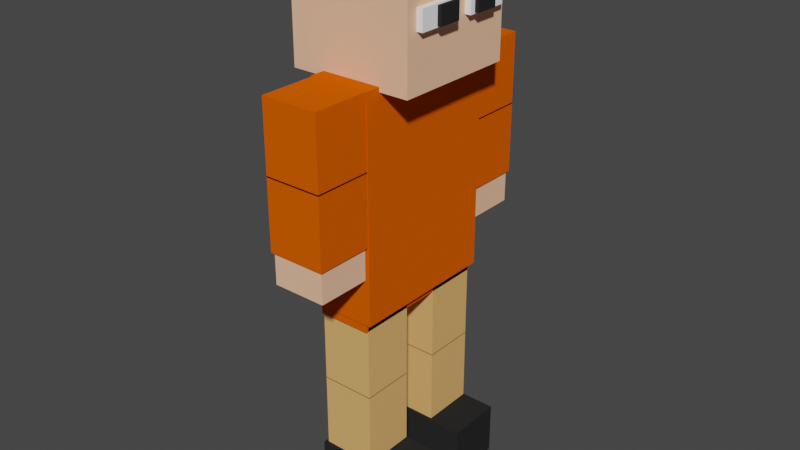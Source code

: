 # Source: Man.blend  (saved by Blender 3.6.11; exported with 4.5.12 LTS)
import bpy
from mathutils import Matrix  # noqa: F401  (used for matrix-valued properties, if any)

bpy.ops.wm.read_factory_settings(use_empty=True)
scene = bpy.context.scene
scene.name = 'Scene'

# ---- collections
col_collection = bpy.data.collections.new('Collection'); scene.collection.children.link(col_collection)

# ---- materials (node trees are filled in below, after node groups)
mat_black = bpy.data.materials.new('Black')
mat_black.alpha_threshold = 0.0
mat_black.use_transparent_shadow = False
mat_black.diffuse_color = (0.02365, 0.02365, 0.02365, 1.0)
mat_black.roughness = 0.5
mat_black.line_color = (0.0, 0.0, 0.0, 1.0)
mat_brown = bpy.data.materials.new('Brown')
mat_brown.alpha_threshold = 0.0
mat_brown.use_transparent_shadow = False
mat_brown.diffuse_color = (0.8, 0.4426, 0.1526, 1.0)
mat_brown.roughness = 0.5
mat_brown.line_color = (0.0, 0.0, 0.0, 1.0)
mat_orange = bpy.data.materials.new('Orange')
mat_orange.alpha_threshold = 0.0
mat_orange.use_transparent_shadow = False
mat_orange.diffuse_color = (0.8, 0.1084, 0.0, 1.0)
mat_orange.roughness = 0.5
mat_orange.line_color = (0.0, 0.0, 0.0, 1.0)
mat_skin = bpy.data.materials.new('Skin')
mat_skin.alpha_threshold = 0.0
mat_skin.use_transparent_shadow = False
mat_skin.diffuse_color = (1.0, 0.5501, 0.3468, 1.0)
mat_skin.roughness = 0.5
mat_skin.line_color = (0.0, 0.0, 0.0, 1.0)
mat_material_011 = bpy.data.materials.new('Material.011')
mat_material_011.alpha_threshold = 0.0
mat_material_011.use_transparent_shadow = False
mat_material_011.diffuse_color = (0.42, 0.1174, 0.0, 1.0)
mat_material_011.roughness = 0.5
mat_material_011.line_color = (0.0, 0.0, 0.0, 1.0)
mat_material_004 = bpy.data.materials.new('Material.004')
mat_material_004.alpha_threshold = 0.0
mat_material_004.use_transparent_shadow = False
mat_material_004.diffuse_color = (0.8, 0.2165, 0.0, 1.0)
mat_material_004.roughness = 0.5
mat_material_004.line_color = (0.0, 0.0, 0.0, 1.0)
mat_white = bpy.data.materials.new('White')
mat_white.alpha_threshold = 0.0
mat_white.use_transparent_shadow = False
mat_white.diffuse_color = (1.0, 1.0, 1.0, 1.0)
mat_white.roughness = 0.5
mat_white.line_color = (0.0, 0.0, 0.0, 1.0)
mat_white_002 = bpy.data.materials.new('White.002')
mat_white_002.alpha_threshold = 0.0
mat_white_002.use_transparent_shadow = False
mat_white_002.diffuse_color = (1.0, 1.0, 1.0, 1.0)
mat_white_002.roughness = 0.5
mat_white_002.line_color = (0.0, 0.0, 0.0, 1.0)
mat_black_001 = bpy.data.materials.new('Black.001')
mat_black_001.alpha_threshold = 0.0
mat_black_001.use_transparent_shadow = False
mat_black_001.diffuse_color = (0.02365, 0.02365, 0.02365, 1.0)
mat_black_001.roughness = 0.5
mat_black_001.line_color = (0.0, 0.0, 0.0, 1.0)
mat_brown_001 = bpy.data.materials.new('Brown.001')
mat_brown_001.alpha_threshold = 0.0
mat_brown_001.use_transparent_shadow = False
mat_brown_001.diffuse_color = (0.8, 0.4426, 0.1526, 1.0)
mat_brown_001.roughness = 0.5
mat_brown_001.line_color = (0.0, 0.0, 0.0, 1.0)
mat_brown_002 = bpy.data.materials.new('Brown.002')
mat_brown_002.alpha_threshold = 0.0
mat_brown_002.use_transparent_shadow = False
mat_brown_002.diffuse_color = (0.8, 0.4426, 0.1526, 1.0)
mat_brown_002.roughness = 0.5
mat_brown_002.line_color = (0.0, 0.0, 0.0, 1.0)
mat_brown_003 = bpy.data.materials.new('Brown.003')
mat_brown_003.alpha_threshold = 0.0
mat_brown_003.use_transparent_shadow = False
mat_brown_003.diffuse_color = (0.8, 0.4426, 0.1526, 1.0)
mat_brown_003.roughness = 0.5
mat_brown_003.line_color = (0.0, 0.0, 0.0, 1.0)
mat_orange_001 = bpy.data.materials.new('Orange.001')
mat_orange_001.alpha_threshold = 0.0
mat_orange_001.use_transparent_shadow = False
mat_orange_001.diffuse_color = (0.8, 0.1084, 0.0, 1.0)
mat_orange_001.roughness = 0.5
mat_orange_001.line_color = (0.0, 0.0, 0.0, 1.0)
mat_orange_002 = bpy.data.materials.new('Orange.002')
mat_orange_002.alpha_threshold = 0.0
mat_orange_002.use_transparent_shadow = False
mat_orange_002.diffuse_color = (0.8, 0.1084, 0.0, 1.0)
mat_orange_002.roughness = 0.5
mat_orange_002.line_color = (0.0, 0.0, 0.0, 1.0)
mat_orange_003 = bpy.data.materials.new('Orange.003')
mat_orange_003.alpha_threshold = 0.0
mat_orange_003.use_transparent_shadow = False
mat_orange_003.diffuse_color = (0.8, 0.1084, 0.0, 1.0)
mat_orange_003.roughness = 0.5
mat_orange_003.line_color = (0.0, 0.0, 0.0, 1.0)
mat_skin_003 = bpy.data.materials.new('Skin.003')
mat_skin_003.alpha_threshold = 0.0
mat_skin_003.use_transparent_shadow = False
mat_skin_003.diffuse_color = (1.0, 0.5501, 0.3468, 1.0)
mat_skin_003.roughness = 0.5
mat_skin_003.line_color = (0.0, 0.0, 0.0, 1.0)

# ---- material node trees

# ---- world
world_world = bpy.data.worlds.new('World'); scene.world = world_world
world_world.use_nodes = True; world_world.node_tree.nodes.clear()
_N = world_world.node_tree.nodes; _L = world_world.node_tree.links
n0 = _N.new('ShaderNodeOutputWorld'); n0.name = 'World Output'; n0.location = (300, 300)
n1 = _N.new('ShaderNodeBackground'); n1.name = 'Background'; n1.location = (10, 300)
n1.inputs[0].default_value = (0.05088, 0.05088, 0.05088, 1.0)
_L.new(n1.outputs[0], n0.inputs[0])
n0.is_active_output = True
world_world.color = (0.05088, 0.05088, 0.05088)
world_world.use_sun_shadow = False
world_world.sun_shadow_jitter_overblur = 0.0

# ---- meshes
me_cube = bpy.data.meshes.new('Cube')
me_cube.from_pydata([(1.0, 1.0, 1.0), (1.0, 1.0, -1.0), (1.0, -1.0, 1.0), (1.0, -1.0, -1.0), (-1.0, 1.0, 1.0), (-1.0, 1.0, -1.0), (-1.0, -1.0, 1.0), (-1.0, -1.0, -1.0)], [], [(0, 4, 6, 2), (3, 2, 6, 7), (7, 6, 4, 5), (5, 1, 3, 7), (1, 0, 2, 3), (5, 4, 0, 1)])
_uv = me_cube.uv_layers.new(name='UVMap')
_uv.uv.foreach_set('vector', [0.625, 0.5, 0.875, 0.5, 0.875, 0.75, 0.625, 0.75, 0.375, 0.75, 0.625, 0.75, 0.625, 1.0, 0.375, 1.0, 0.375, 0.0, 0.625, 0.0, 0.625, 0.25, 0.375, 0.25, 0.125, 0.5, 0.375, 0.5, 0.375, 0.75, 0.125, 0.75, 0.375, 0.5, 0.625, 0.5, 0.625, 0.75, 0.375, 0.75, 0.375, 0.25, 0.625, 0.25, 0.625, 0.5, 0.375, 0.5])
me_cube.materials.append(mat_black)
me_cube.use_mirror_vertex_groups = False
me_cube.update()
me_cube_003 = bpy.data.meshes.new('Cube.003')
me_cube_003.from_pydata([(1.0, 1.0, 1.0), (1.0, 1.0, -1.0), (1.0, -1.0, 1.0), (1.0, -1.0, -1.0), (-1.0, 1.0, 1.0), (-1.0, 1.0, -1.0), (-1.0, -1.0, 1.0), (-1.0, -1.0, -1.0)], [], [(0, 4, 6, 2), (3, 2, 6, 7), (7, 6, 4, 5), (5, 1, 3, 7), (1, 0, 2, 3), (5, 4, 0, 1)])
_uv = me_cube_003.uv_layers.new(name='UVMap')
_uv.uv.foreach_set('vector', [0.625, 0.5, 0.875, 0.5, 0.875, 0.75, 0.625, 0.75, 0.375, 0.75, 0.625, 0.75, 0.625, 1.0, 0.375, 1.0, 0.375, 0.0, 0.625, 0.0, 0.625, 0.25, 0.375, 0.25, 0.125, 0.5, 0.375, 0.5, 0.375, 0.75, 0.125, 0.75, 0.375, 0.5, 0.625, 0.5, 0.625, 0.75, 0.375, 0.75, 0.375, 0.25, 0.625, 0.25, 0.625, 0.5, 0.375, 0.5])
me_cube_003.materials.append(mat_brown)
me_cube_003.use_mirror_vertex_groups = False
me_cube_003.update()
me_cube_004 = bpy.data.meshes.new('Cube.004')
me_cube_004.from_pydata([(1.0, 1.0, 1.0), (1.0, 1.0, -1.0), (1.0, -1.0, 1.0), (1.0, -1.0, -1.0), (-1.0, 1.0, 1.0), (-1.0, 1.0, -1.0), (-1.0, -1.0, 1.0), (-1.0, -1.0, -1.0)], [], [(0, 4, 6, 2), (3, 2, 6, 7), (7, 6, 4, 5), (5, 1, 3, 7), (1, 0, 2, 3), (5, 4, 0, 1)])
_uv = me_cube_004.uv_layers.new(name='UVMap')
_uv.uv.foreach_set('vector', [0.625, 0.5, 0.875, 0.5, 0.875, 0.75, 0.625, 0.75, 0.375, 0.75, 0.625, 0.75, 0.625, 1.0, 0.375, 1.0, 0.375, 0.0, 0.625, 0.0, 0.625, 0.25, 0.375, 0.25, 0.125, 0.5, 0.375, 0.5, 0.375, 0.75, 0.125, 0.75, 0.375, 0.5, 0.625, 0.5, 0.625, 0.75, 0.375, 0.75, 0.375, 0.25, 0.625, 0.25, 0.625, 0.5, 0.375, 0.5])
me_cube_004.materials.append(mat_black)
me_cube_004.use_mirror_vertex_groups = False
me_cube_004.update()
me_cube_005 = bpy.data.meshes.new('Cube.005')
me_cube_005.from_pydata([(1.0, 1.0, 1.0), (1.0, 1.0, -1.0), (1.0, -1.0, 1.0), (1.0, -1.0, -1.0), (-1.0, 1.0, 1.0), (-1.0, 1.0, -1.0), (-1.0, -1.0, 1.0), (-1.0, -1.0, -1.0)], [], [(0, 4, 6, 2), (3, 2, 6, 7), (7, 6, 4, 5), (5, 1, 3, 7), (1, 0, 2, 3), (5, 4, 0, 1)])
_uv = me_cube_005.uv_layers.new(name='UVMap')
_uv.uv.foreach_set('vector', [0.625, 0.5, 0.875, 0.5, 0.875, 0.75, 0.625, 0.75, 0.375, 0.75, 0.625, 0.75, 0.625, 1.0, 0.375, 1.0, 0.375, 0.0, 0.625, 0.0, 0.625, 0.25, 0.375, 0.25, 0.125, 0.5, 0.375, 0.5, 0.375, 0.75, 0.125, 0.75, 0.375, 0.5, 0.625, 0.5, 0.625, 0.75, 0.375, 0.75, 0.375, 0.25, 0.625, 0.25, 0.625, 0.5, 0.375, 0.5])
me_cube_005.materials.append(mat_orange)
me_cube_005.use_mirror_vertex_groups = False
me_cube_005.update()
me_cube_006 = bpy.data.meshes.new('Cube.006')
me_cube_006.from_pydata([(1.0, 1.0, 1.0), (1.0, 1.0, -1.0), (1.0, -1.0, 1.0), (1.0, -1.0, -1.0), (-1.0, 1.0, 1.0), (-1.0, 1.0, -1.0), (-1.0, -1.0, 1.0), (-1.0, -1.0, -1.0)], [], [(0, 4, 6, 2), (3, 2, 6, 7), (7, 6, 4, 5), (5, 1, 3, 7), (1, 0, 2, 3), (5, 4, 0, 1)])
_uv = me_cube_006.uv_layers.new(name='UVMap')
_uv.uv.foreach_set('vector', [0.625, 0.5, 0.875, 0.5, 0.875, 0.75, 0.625, 0.75, 0.375, 0.75, 0.625, 0.75, 0.625, 1.0, 0.375, 1.0, 0.375, 0.0, 0.625, 0.0, 0.625, 0.25, 0.375, 0.25, 0.125, 0.5, 0.375, 0.5, 0.375, 0.75, 0.125, 0.75, 0.375, 0.5, 0.625, 0.5, 0.625, 0.75, 0.375, 0.75, 0.375, 0.25, 0.625, 0.25, 0.625, 0.5, 0.375, 0.5])
me_cube_006.materials.append(mat_skin)
me_cube_006.use_mirror_vertex_groups = False
me_cube_006.update()
me_cube_008 = bpy.data.meshes.new('Cube.008')
me_cube_008.from_pydata([(1.0, 1.0, 1.0), (1.0, 1.0, -1.0), (1.0, -1.0, 1.0), (1.0, -1.0, -1.0), (-1.0, 1.0, 1.0), (-1.0, 1.0, -1.0), (-1.0, -1.0, 1.0), (-1.0, -1.0, -1.0)], [], [(0, 4, 6, 2), (3, 2, 6, 7), (7, 6, 4, 5), (5, 1, 3, 7), (1, 0, 2, 3), (5, 4, 0, 1)])
_uv = me_cube_008.uv_layers.new(name='UVMap')
_uv.uv.foreach_set('vector', [0.625, 0.5, 0.875, 0.5, 0.875, 0.75, 0.625, 0.75, 0.375, 0.75, 0.625, 0.75, 0.625, 1.0, 0.375, 1.0, 0.375, 0.0, 0.625, 0.0, 0.625, 0.25, 0.375, 0.25, 0.125, 0.5, 0.375, 0.5, 0.375, 0.75, 0.125, 0.75, 0.375, 0.5, 0.625, 0.5, 0.625, 0.75, 0.375, 0.75, 0.375, 0.25, 0.625, 0.25, 0.625, 0.5, 0.375, 0.5])
me_cube_008.materials.append(mat_skin)
me_cube_008.use_mirror_vertex_groups = False
me_cube_008.update()
me_cube_010 = bpy.data.meshes.new('Cube.010')
me_cube_010.from_pydata([(1.0, 1.0, 1.0), (1.0, 1.0, -1.0), (1.0, -1.0, 1.0), (1.0, -1.0, -1.0), (-1.0, 1.0, 1.0), (-1.0, 1.0, -1.0), (-1.0, -1.0, 1.0), (-1.0, -1.0, -1.0)], [], [(0, 4, 6, 2), (3, 2, 6, 7), (7, 6, 4, 5), (5, 1, 3, 7), (1, 0, 2, 3), (5, 4, 0, 1)])
_uv = me_cube_010.uv_layers.new(name='UVMap')
_uv.uv.foreach_set('vector', [0.625, 0.5, 0.875, 0.5, 0.875, 0.75, 0.625, 0.75, 0.375, 0.75, 0.625, 0.75, 0.625, 1.0, 0.375, 1.0, 0.375, 0.0, 0.625, 0.0, 0.625, 0.25, 0.375, 0.25, 0.125, 0.5, 0.375, 0.5, 0.375, 0.75, 0.125, 0.75, 0.375, 0.5, 0.625, 0.5, 0.625, 0.75, 0.375, 0.75, 0.375, 0.25, 0.625, 0.25, 0.625, 0.5, 0.375, 0.5])
me_cube_010.materials.append(mat_orange)
me_cube_010.use_mirror_vertex_groups = False
me_cube_010.update()
me_cube_012 = bpy.data.meshes.new('Cube.012')
me_cube_012.from_pydata([(1.0, 1.0, 1.0), (1.0, 1.0, -1.0), (1.0, -1.0, 1.0), (1.0, -1.0, -1.0), (-1.0, 1.0, 1.0), (-1.0, 1.0, -1.0), (-1.0, -1.0, 1.0), (-1.0, -1.0, -1.0)], [], [(0, 4, 6, 2), (3, 2, 6, 7), (7, 6, 4, 5), (5, 1, 3, 7), (1, 0, 2, 3), (5, 4, 0, 1)])
_uv = me_cube_012.uv_layers.new(name='UVMap')
_uv.uv.foreach_set('vector', [0.625, 0.5, 0.875, 0.5, 0.875, 0.75, 0.625, 0.75, 0.375, 0.75, 0.625, 0.75, 0.625, 1.0, 0.375, 1.0, 0.375, 0.0, 0.625, 0.0, 0.625, 0.25, 0.375, 0.25, 0.125, 0.5, 0.375, 0.5, 0.375, 0.75, 0.125, 0.75, 0.375, 0.5, 0.625, 0.5, 0.625, 0.75, 0.375, 0.75, 0.375, 0.25, 0.625, 0.25, 0.625, 0.5, 0.375, 0.5])
me_cube_012.materials.append(mat_orange)
me_cube_012.use_mirror_vertex_groups = False
me_cube_012.update()
me_cube_013 = bpy.data.meshes.new('Cube.013')
me_cube_013.from_pydata([(1.0, 1.0, 1.0), (1.0, 1.0, -1.0), (1.0, -1.0, 1.0), (1.0, -1.0, -1.0), (-1.0, 1.0, 1.0), (-1.0, 1.0, -1.0), (-1.0, -1.0, 1.0), (-1.0, -1.0, -1.0)], [], [(0, 4, 6, 2), (3, 2, 6, 7), (7, 6, 4, 5), (5, 1, 3, 7), (1, 0, 2, 3), (5, 4, 0, 1)])
_uv = me_cube_013.uv_layers.new(name='UVMap')
_uv.uv.foreach_set('vector', [0.625, 0.5, 0.875, 0.5, 0.875, 0.75, 0.625, 0.75, 0.375, 0.75, 0.625, 0.75, 0.625, 1.0, 0.375, 1.0, 0.375, 0.0, 0.625, 0.0, 0.625, 0.25, 0.375, 0.25, 0.125, 0.5, 0.375, 0.5, 0.375, 0.75, 0.125, 0.75, 0.375, 0.5, 0.625, 0.5, 0.625, 0.75, 0.375, 0.75, 0.375, 0.25, 0.625, 0.25, 0.625, 0.5, 0.375, 0.5])
me_cube_013.materials.append(mat_material_011)
me_cube_013.use_mirror_vertex_groups = False
me_cube_013.update()
me_cube_015 = bpy.data.meshes.new('Cube.015')
me_cube_015.from_pydata([(1.0, 1.0, 1.0), (1.0, 1.0, -1.0), (1.0, -1.0, 1.0), (1.0, -1.0, -1.0), (-1.0, 1.0, 1.0), (-1.0, 1.0, -1.0), (-1.0, -1.0, 1.0), (-1.0, -1.0, -1.0)], [], [(0, 4, 6, 2), (3, 2, 6, 7), (7, 6, 4, 5), (5, 1, 3, 7), (1, 0, 2, 3), (5, 4, 0, 1)])
_uv = me_cube_015.uv_layers.new(name='UVMap')
_uv.uv.foreach_set('vector', [0.625, 0.5, 0.875, 0.5, 0.875, 0.75, 0.625, 0.75, 0.375, 0.75, 0.625, 0.75, 0.625, 1.0, 0.375, 1.0, 0.375, 0.0, 0.625, 0.0, 0.625, 0.25, 0.375, 0.25, 0.125, 0.5, 0.375, 0.5, 0.375, 0.75, 0.125, 0.75, 0.375, 0.5, 0.625, 0.5, 0.625, 0.75, 0.375, 0.75, 0.375, 0.25, 0.625, 0.25, 0.625, 0.5, 0.375, 0.5])
me_cube_015.materials.append(mat_material_004)
me_cube_015.use_mirror_vertex_groups = False
me_cube_015.update()
me_cube_016 = bpy.data.meshes.new('Cube.016')
me_cube_016.from_pydata([(1.0, 1.0, 1.0), (1.0, 1.0, -1.0), (1.0, -1.0, 1.0), (1.0, -1.0, -1.0), (-1.0, 1.0, 1.0), (-1.0, 1.0, -1.0), (-1.0, -1.0, 1.0), (-1.0, -1.0, -1.0)], [], [(0, 4, 6, 2), (3, 2, 6, 7), (7, 6, 4, 5), (5, 1, 3, 7), (1, 0, 2, 3), (5, 4, 0, 1)])
_uv = me_cube_016.uv_layers.new(name='UVMap')
_uv.uv.foreach_set('vector', [0.625, 0.5, 0.875, 0.5, 0.875, 0.75, 0.625, 0.75, 0.375, 0.75, 0.625, 0.75, 0.625, 1.0, 0.375, 1.0, 0.375, 0.0, 0.625, 0.0, 0.625, 0.25, 0.375, 0.25, 0.125, 0.5, 0.375, 0.5, 0.375, 0.75, 0.125, 0.75, 0.375, 0.5, 0.625, 0.5, 0.625, 0.75, 0.375, 0.75, 0.375, 0.25, 0.625, 0.25, 0.625, 0.5, 0.375, 0.5])
me_cube_016.materials.append(mat_white)
me_cube_016.use_mirror_vertex_groups = False
me_cube_016.update()
me_cube_017 = bpy.data.meshes.new('Cube.017')
me_cube_017.from_pydata([(1.0, 1.0, 1.0), (1.0, 1.0, -1.0), (1.0, -1.0, 1.0), (1.0, -1.0, -1.0), (-1.0, 1.0, 1.0), (-1.0, 1.0, -1.0), (-1.0, -1.0, 1.0), (-1.0, -1.0, -1.0)], [], [(0, 4, 6, 2), (3, 2, 6, 7), (7, 6, 4, 5), (5, 1, 3, 7), (1, 0, 2, 3), (5, 4, 0, 1)])
_uv = me_cube_017.uv_layers.new(name='UVMap')
_uv.uv.foreach_set('vector', [0.625, 0.5, 0.875, 0.5, 0.875, 0.75, 0.625, 0.75, 0.375, 0.75, 0.625, 0.75, 0.625, 1.0, 0.375, 1.0, 0.375, 0.0, 0.625, 0.0, 0.625, 0.25, 0.375, 0.25, 0.125, 0.5, 0.375, 0.5, 0.375, 0.75, 0.125, 0.75, 0.375, 0.5, 0.625, 0.5, 0.625, 0.75, 0.375, 0.75, 0.375, 0.25, 0.625, 0.25, 0.625, 0.5, 0.375, 0.5])
me_cube_017.materials.append(mat_black)
me_cube_017.use_mirror_vertex_groups = False
me_cube_017.update()
me_cube_018 = bpy.data.meshes.new('Cube.018')
me_cube_018.from_pydata([(1.0, 1.0, 1.0), (1.0, 1.0, -1.0), (1.0, -1.0, 1.0), (1.0, -1.0, -1.0), (-1.0, 1.0, 1.0), (-1.0, 1.0, -1.0), (-1.0, -1.0, 1.0), (-1.0, -1.0, -1.0)], [], [(0, 4, 6, 2), (3, 2, 6, 7), (7, 6, 4, 5), (5, 1, 3, 7), (1, 0, 2, 3), (5, 4, 0, 1)])
_uv = me_cube_018.uv_layers.new(name='UVMap')
_uv.uv.foreach_set('vector', [0.625, 0.5, 0.875, 0.5, 0.875, 0.75, 0.625, 0.75, 0.375, 0.75, 0.625, 0.75, 0.625, 1.0, 0.375, 1.0, 0.375, 0.0, 0.625, 0.0, 0.625, 0.25, 0.375, 0.25, 0.125, 0.5, 0.375, 0.5, 0.375, 0.75, 0.125, 0.75, 0.375, 0.5, 0.625, 0.5, 0.625, 0.75, 0.375, 0.75, 0.375, 0.25, 0.625, 0.25, 0.625, 0.5, 0.375, 0.5])
me_cube_018.materials.append(mat_white_002)
me_cube_018.use_mirror_vertex_groups = False
me_cube_018.update()
me_cube_019 = bpy.data.meshes.new('Cube.019')
me_cube_019.from_pydata([(1.0, 1.0, 1.0), (1.0, 1.0, -1.0), (1.0, -1.0, 1.0), (1.0, -1.0, -1.0), (-1.0, 1.0, 1.0), (-1.0, 1.0, -1.0), (-1.0, -1.0, 1.0), (-1.0, -1.0, -1.0)], [], [(0, 4, 6, 2), (3, 2, 6, 7), (7, 6, 4, 5), (5, 1, 3, 7), (1, 0, 2, 3), (5, 4, 0, 1)])
_uv = me_cube_019.uv_layers.new(name='UVMap')
_uv.uv.foreach_set('vector', [0.625, 0.5, 0.875, 0.5, 0.875, 0.75, 0.625, 0.75, 0.375, 0.75, 0.625, 0.75, 0.625, 1.0, 0.375, 1.0, 0.375, 0.0, 0.625, 0.0, 0.625, 0.25, 0.375, 0.25, 0.125, 0.5, 0.375, 0.5, 0.375, 0.75, 0.125, 0.75, 0.375, 0.5, 0.625, 0.5, 0.625, 0.75, 0.375, 0.75, 0.375, 0.25, 0.625, 0.25, 0.625, 0.5, 0.375, 0.5])
me_cube_019.materials.append(mat_black_001)
me_cube_019.use_mirror_vertex_groups = False
me_cube_019.update()
me_cube_029 = bpy.data.meshes.new('Cube.029')
me_cube_029.from_pydata([(1.0, 1.0, 1.0), (1.0, 1.0, -1.0), (1.0, -1.0, 1.0), (1.0, -1.0, -1.0), (-1.0, 1.0, 1.0), (-1.0, 1.0, -1.0), (-1.0, -1.0, 1.0), (-1.0, -1.0, -1.0)], [], [(0, 4, 6, 2), (3, 2, 6, 7), (7, 6, 4, 5), (5, 1, 3, 7), (1, 0, 2, 3), (5, 4, 0, 1)])
_uv = me_cube_029.uv_layers.new(name='UVMap')
_uv.uv.foreach_set('vector', [0.625, 0.5, 0.875, 0.5, 0.875, 0.75, 0.625, 0.75, 0.375, 0.75, 0.625, 0.75, 0.625, 1.0, 0.375, 1.0, 0.375, 0.0, 0.625, 0.0, 0.625, 0.25, 0.375, 0.25, 0.125, 0.5, 0.375, 0.5, 0.375, 0.75, 0.125, 0.75, 0.375, 0.5, 0.625, 0.5, 0.625, 0.75, 0.375, 0.75, 0.375, 0.25, 0.625, 0.25, 0.625, 0.5, 0.375, 0.5])
me_cube_029.materials.append(mat_brown_001)
me_cube_029.use_mirror_vertex_groups = False
me_cube_029.update()
me_cube_030 = bpy.data.meshes.new('Cube.030')
me_cube_030.from_pydata([(1.0, 1.0, 1.0), (1.0, 1.0, -1.0), (1.0, -1.0, 1.0), (1.0, -1.0, -1.0), (-1.0, 1.0, 1.0), (-1.0, 1.0, -1.0), (-1.0, -1.0, 1.0), (-1.0, -1.0, -1.0)], [], [(0, 4, 6, 2), (3, 2, 6, 7), (7, 6, 4, 5), (5, 1, 3, 7), (1, 0, 2, 3), (5, 4, 0, 1)])
_uv = me_cube_030.uv_layers.new(name='UVMap')
_uv.uv.foreach_set('vector', [0.625, 0.5, 0.875, 0.5, 0.875, 0.75, 0.625, 0.75, 0.375, 0.75, 0.625, 0.75, 0.625, 1.0, 0.375, 1.0, 0.375, 0.0, 0.625, 0.0, 0.625, 0.25, 0.375, 0.25, 0.125, 0.5, 0.375, 0.5, 0.375, 0.75, 0.125, 0.75, 0.375, 0.5, 0.625, 0.5, 0.625, 0.75, 0.375, 0.75, 0.375, 0.25, 0.625, 0.25, 0.625, 0.5, 0.375, 0.5])
me_cube_030.materials.append(mat_brown_002)
me_cube_030.use_mirror_vertex_groups = False
me_cube_030.update()
me_cube_031 = bpy.data.meshes.new('Cube.031')
me_cube_031.from_pydata([(1.0, 1.0, 1.0), (1.0, 1.0, -1.0), (1.0, -1.0, 1.0), (1.0, -1.0, -1.0), (-1.0, 1.0, 1.0), (-1.0, 1.0, -1.0), (-1.0, -1.0, 1.0), (-1.0, -1.0, -1.0)], [], [(0, 4, 6, 2), (3, 2, 6, 7), (7, 6, 4, 5), (5, 1, 3, 7), (1, 0, 2, 3), (5, 4, 0, 1)])
_uv = me_cube_031.uv_layers.new(name='UVMap')
_uv.uv.foreach_set('vector', [0.625, 0.5, 0.875, 0.5, 0.875, 0.75, 0.625, 0.75, 0.375, 0.75, 0.625, 0.75, 0.625, 1.0, 0.375, 1.0, 0.375, 0.0, 0.625, 0.0, 0.625, 0.25, 0.375, 0.25, 0.125, 0.5, 0.375, 0.5, 0.375, 0.75, 0.125, 0.75, 0.375, 0.5, 0.625, 0.5, 0.625, 0.75, 0.375, 0.75, 0.375, 0.25, 0.625, 0.25, 0.625, 0.5, 0.375, 0.5])
me_cube_031.materials.append(mat_brown_003)
me_cube_031.use_mirror_vertex_groups = False
me_cube_031.update()
me_cube_032 = bpy.data.meshes.new('Cube.032')
me_cube_032.from_pydata([(1.0, 1.0, 1.0), (1.0, 1.0, -1.0), (1.0, -1.0, 1.0), (1.0, -1.0, -1.0), (-1.0, 1.0, 1.0), (-1.0, 1.0, -1.0), (-1.0, -1.0, 1.0), (-1.0, -1.0, -1.0)], [], [(0, 4, 6, 2), (3, 2, 6, 7), (7, 6, 4, 5), (5, 1, 3, 7), (1, 0, 2, 3), (5, 4, 0, 1)])
_uv = me_cube_032.uv_layers.new(name='UVMap')
_uv.uv.foreach_set('vector', [0.625, 0.5, 0.875, 0.5, 0.875, 0.75, 0.625, 0.75, 0.375, 0.75, 0.625, 0.75, 0.625, 1.0, 0.375, 1.0, 0.375, 0.0, 0.625, 0.0, 0.625, 0.25, 0.375, 0.25, 0.125, 0.5, 0.375, 0.5, 0.375, 0.75, 0.125, 0.75, 0.375, 0.5, 0.625, 0.5, 0.625, 0.75, 0.375, 0.75, 0.375, 0.25, 0.625, 0.25, 0.625, 0.5, 0.375, 0.5])
me_cube_032.materials.append(mat_orange_001)
me_cube_032.use_mirror_vertex_groups = False
me_cube_032.update()
me_cube_033 = bpy.data.meshes.new('Cube.033')
me_cube_033.from_pydata([(1.0, 1.0, 1.0), (1.0, 1.0, -1.0), (1.0, -1.0, 1.0), (1.0, -1.0, -1.0), (-1.0, 1.0, 1.0), (-1.0, 1.0, -1.0), (-1.0, -1.0, 1.0), (-1.0, -1.0, -1.0)], [], [(0, 4, 6, 2), (3, 2, 6, 7), (7, 6, 4, 5), (5, 1, 3, 7), (1, 0, 2, 3), (5, 4, 0, 1)])
_uv = me_cube_033.uv_layers.new(name='UVMap')
_uv.uv.foreach_set('vector', [0.625, 0.5, 0.875, 0.5, 0.875, 0.75, 0.625, 0.75, 0.375, 0.75, 0.625, 0.75, 0.625, 1.0, 0.375, 1.0, 0.375, 0.0, 0.625, 0.0, 0.625, 0.25, 0.375, 0.25, 0.125, 0.5, 0.375, 0.5, 0.375, 0.75, 0.125, 0.75, 0.375, 0.5, 0.625, 0.5, 0.625, 0.75, 0.375, 0.75, 0.375, 0.25, 0.625, 0.25, 0.625, 0.5, 0.375, 0.5])
me_cube_033.materials.append(mat_orange_002)
me_cube_033.use_mirror_vertex_groups = False
me_cube_033.update()
me_cube_034 = bpy.data.meshes.new('Cube.034')
me_cube_034.from_pydata([(1.0, 1.0, 1.0), (1.0, 1.0, -1.0), (1.0, -1.0, 1.0), (1.0, -1.0, -1.0), (-1.0, 1.0, 1.0), (-1.0, 1.0, -1.0), (-1.0, -1.0, 1.0), (-1.0, -1.0, -1.0)], [], [(0, 4, 6, 2), (3, 2, 6, 7), (7, 6, 4, 5), (5, 1, 3, 7), (1, 0, 2, 3), (5, 4, 0, 1)])
_uv = me_cube_034.uv_layers.new(name='UVMap')
_uv.uv.foreach_set('vector', [0.625, 0.5, 0.875, 0.5, 0.875, 0.75, 0.625, 0.75, 0.375, 0.75, 0.625, 0.75, 0.625, 1.0, 0.375, 1.0, 0.375, 0.0, 0.625, 0.0, 0.625, 0.25, 0.375, 0.25, 0.125, 0.5, 0.375, 0.5, 0.375, 0.75, 0.125, 0.75, 0.375, 0.5, 0.625, 0.5, 0.625, 0.75, 0.375, 0.75, 0.375, 0.25, 0.625, 0.25, 0.625, 0.5, 0.375, 0.5])
me_cube_034.materials.append(mat_orange_003)
me_cube_034.use_mirror_vertex_groups = False
me_cube_034.update()
me_cube_035 = bpy.data.meshes.new('Cube.035')
me_cube_035.from_pydata([(1.0, 1.0, 1.0), (1.0, 1.0, -1.0), (1.0, -1.0, 1.0), (1.0, -1.0, -1.0), (-1.0, 1.0, 1.0), (-1.0, 1.0, -1.0), (-1.0, -1.0, 1.0), (-1.0, -1.0, -1.0)], [], [(0, 4, 6, 2), (3, 2, 6, 7), (7, 6, 4, 5), (5, 1, 3, 7), (1, 0, 2, 3), (5, 4, 0, 1)])
_uv = me_cube_035.uv_layers.new(name='UVMap')
_uv.uv.foreach_set('vector', [0.625, 0.5, 0.875, 0.5, 0.875, 0.75, 0.625, 0.75, 0.375, 0.75, 0.625, 0.75, 0.625, 1.0, 0.375, 1.0, 0.375, 0.0, 0.625, 0.0, 0.625, 0.25, 0.375, 0.25, 0.125, 0.5, 0.375, 0.5, 0.375, 0.75, 0.125, 0.75, 0.375, 0.5, 0.625, 0.5, 0.625, 0.75, 0.375, 0.75, 0.375, 0.25, 0.625, 0.25, 0.625, 0.5, 0.375, 0.5])
me_cube_035.materials.append(mat_skin_003)
me_cube_035.use_mirror_vertex_groups = False
me_cube_035.update()

# ---- objects
ob_cube = bpy.data.objects.new('Cube', me_cube)
ob_cube_001 = bpy.data.objects.new('Cube.001', me_cube_003)
ob_cube_003 = bpy.data.objects.new('Cube.003', me_cube_004)
ob_cube_004 = bpy.data.objects.new('Cube.004', me_cube_005)
ob_cube_005 = bpy.data.objects.new('Cube.005', me_cube_006)
ob_cube_007 = bpy.data.objects.new('Cube.007', me_cube_008)
ob_cube_008 = bpy.data.objects.new('Cube.008', me_cube_010)
ob_cube_010 = bpy.data.objects.new('Cube.010', me_cube_012)
ob_cube_011 = bpy.data.objects.new('Cube.011', me_cube_013)
ob_cube_012 = bpy.data.objects.new('Cube.012', me_cube_015)
ob_cube_013 = bpy.data.objects.new('Cube.013', me_cube_016)
ob_cube_014 = bpy.data.objects.new('Cube.014', me_cube_017)
ob_cube_015 = bpy.data.objects.new('Cube.015', me_cube_018)
ob_cube_016 = bpy.data.objects.new('Cube.016', me_cube_019)
ob_cube_017 = bpy.data.objects.new('Cube.017', me_cube_029)
ob_cube_002 = bpy.data.objects.new('Cube.002', me_cube_030)
ob_cube_018 = bpy.data.objects.new('Cube.018', me_cube_031)
ob_cube_019 = bpy.data.objects.new('Cube.019', me_cube_032)
ob_cube_006 = bpy.data.objects.new('Cube.006', me_cube_033)
ob_cube_009 = bpy.data.objects.new('Cube.009', me_cube_034)
ob_cube_020 = bpy.data.objects.new('Cube.020', me_cube_035)

# ---- transforms, parenting, visibility, modifiers, constraints
ob_cube.location = (0.0, 0.0, 0.0)
ob_cube.scale = (1.71, 1.07, 1.0)
ob_cube.lock_rotations_4d = False
ob_cube.empty_display_type = 'ARROWS'
ob_cube.lineart.crease_threshold = 0.0
ob_cube_001.location = (-0.5568, 3.462, 2.456)
ob_cube_001.scale = (1.0, 1.0, 1.415)
ob_cube_001.lock_rotations_4d = False
ob_cube_001.empty_display_type = 'ARROWS'
ob_cube_001.lineart.crease_threshold = 0.0
ob_cube_003.location = (0.0, 3.462, 0.0)
ob_cube_003.scale = (1.71, 1.07, 1.0)
ob_cube_003.lock_rotations_4d = False
ob_cube_003.empty_display_type = 'ARROWS'
ob_cube_003.lineart.crease_threshold = 0.0
ob_cube_004.location = (-0.5568, 1.705, 10.78)
ob_cube_004.scale = (1.0, 2.787, 4.237)
ob_cube_004.lock_rotations_4d = False
ob_cube_004.empty_display_type = 'ARROWS'
ob_cube_004.lineart.crease_threshold = 0.0
ob_cube_005.location = (-0.4317, 5.475, 9.628)
ob_cube_005.scale = (1.0, 1.0, 0.9738)
ob_cube_005.lock_rotations_4d = False
ob_cube_005.empty_display_type = 'ARROWS'
ob_cube_005.lineart.crease_threshold = 0.0
ob_cube_007.location = (-0.5568, 1.743, 17.15)
ob_cube_007.scale = (2.302, 2.328, 2.286)
ob_cube_007.lock_rotations_4d = False
ob_cube_007.empty_display_type = 'ARROWS'
ob_cube_007.lineart.crease_threshold = 0.0
ob_cube_008.location = (-0.4317, 5.475, 13.72)
ob_cube_008.scale = (1.071, 1.083, 1.315)
ob_cube_008.lock_rotations_4d = False
ob_cube_008.empty_display_type = 'ARROWS'
ob_cube_008.lineart.crease_threshold = 0.0
ob_cube_010.location = (-0.467, 1.699, 10.96)
ob_cube_010.scale = (1.129, 2.85, 4.072)
ob_cube_010.lock_rotations_4d = False
ob_cube_010.empty_display_type = 'ARROWS'
ob_cube_010.lineart.crease_threshold = 0.0
ob_cube_011.location = (1.804, 0.5805, 18.49)
ob_cube_011.scale = (0.1641, 0.7664, 0.3106)
ob_cube_011.lock_rotations_4d = False
ob_cube_011.empty_display_type = 'ARROWS'
ob_cube_011.lineart.crease_threshold = 0.0
ob_cube_012.location = (1.804, 2.937, 18.49)
ob_cube_012.scale = (0.1641, 0.7664, 0.3106)
ob_cube_012.lock_rotations_4d = False
ob_cube_012.empty_display_type = 'ARROWS'
ob_cube_012.lineart.crease_threshold = 0.0
ob_cube_013.location = (1.804, 2.937, 17.2)
ob_cube_013.scale = (0.1641, 0.8126, 0.3584)
ob_cube_013.lock_rotations_4d = False
ob_cube_013.empty_display_type = 'ARROWS'
ob_cube_013.lineart.crease_threshold = 0.0
ob_cube_014.location = (1.947, 0.9347, 17.2)
ob_cube_014.scale = (0.1641, 0.4276, 0.3128)
ob_cube_014.lock_rotations_4d = False
ob_cube_014.empty_display_type = 'ARROWS'
ob_cube_014.lineart.crease_threshold = 0.0
ob_cube_015.location = (1.804, 0.6363, 17.2)
ob_cube_015.scale = (0.1641, 0.8126, 0.3584)
ob_cube_015.lock_rotations_4d = False
ob_cube_015.empty_display_type = 'ARROWS'
ob_cube_015.lineart.crease_threshold = 0.0
ob_cube_016.location = (1.947, 2.754, 17.2)
ob_cube_016.scale = (0.1641, 0.4276, 0.3128)
ob_cube_016.lock_rotations_4d = False
ob_cube_016.empty_display_type = 'ARROWS'
ob_cube_016.lineart.crease_threshold = 0.0
ob_cube_017.location = (-0.5568, 3.462, 5.26)
ob_cube_017.scale = (1.0, 1.0, 1.415)
ob_cube_017.lock_rotations_4d = False
ob_cube_017.empty_display_type = 'ARROWS'
ob_cube_017.lineart.crease_threshold = 0.0
ob_cube_002.location = (-0.5568, 0.01463, 5.26)
ob_cube_002.scale = (1.0, 1.0, 1.415)
ob_cube_002.lock_rotations_4d = False
ob_cube_002.empty_display_type = 'ARROWS'
ob_cube_002.lineart.crease_threshold = 0.0
ob_cube_018.location = (-0.5568, 0.01463, 2.456)
ob_cube_018.scale = (1.0, 1.0, 1.415)
ob_cube_018.lock_rotations_4d = False
ob_cube_018.empty_display_type = 'ARROWS'
ob_cube_018.lineart.crease_threshold = 0.0
ob_cube_019.location = (-0.4317, 5.475, 11.14)
ob_cube_019.scale = (1.071, 1.083, 1.315)
ob_cube_019.lock_rotations_4d = False
ob_cube_019.empty_display_type = 'ARROWS'
ob_cube_019.lineart.crease_threshold = 0.0
ob_cube_006.location = (-0.4317, -2.223, 11.14)
ob_cube_006.scale = (1.071, 1.083, 1.315)
ob_cube_006.lock_rotations_4d = False
ob_cube_006.empty_display_type = 'ARROWS'
ob_cube_006.lineart.crease_threshold = 0.0
ob_cube_009.location = (-0.4317, -2.223, 13.72)
ob_cube_009.scale = (1.071, 1.083, 1.315)
ob_cube_009.lock_rotations_4d = False
ob_cube_009.empty_display_type = 'ARROWS'
ob_cube_009.lineart.crease_threshold = 0.0
ob_cube_020.location = (-0.4317, -2.223, 9.628)
ob_cube_020.scale = (1.0, 1.0, 0.9738)
ob_cube_020.lock_rotations_4d = False
ob_cube_020.empty_display_type = 'ARROWS'
ob_cube_020.lineart.crease_threshold = 0.0

# ---- collection membership
col_collection.objects.link(ob_cube)
col_collection.objects.link(ob_cube_001)
col_collection.objects.link(ob_cube_003)
col_collection.objects.link(ob_cube_004)
col_collection.objects.link(ob_cube_005)
col_collection.objects.link(ob_cube_007)
col_collection.objects.link(ob_cube_008)
col_collection.objects.link(ob_cube_010)
col_collection.objects.link(ob_cube_011)
col_collection.objects.link(ob_cube_012)
col_collection.objects.link(ob_cube_013)
col_collection.objects.link(ob_cube_014)
col_collection.objects.link(ob_cube_015)
col_collection.objects.link(ob_cube_016)
col_collection.objects.link(ob_cube_017)
col_collection.objects.link(ob_cube_002)
col_collection.objects.link(ob_cube_018)
col_collection.objects.link(ob_cube_019)
col_collection.objects.link(ob_cube_006)
col_collection.objects.link(ob_cube_009)
col_collection.objects.link(ob_cube_020)

# ---- scene / render settings (as saved in the file)
scene.frame_start = 1; scene.frame_end = 250; scene.frame_set(1)
scene.render.engine = 'BLENDER_EEVEE_NEXT'
scene.cycles.sampling_pattern = 'TABULATED_SOBOL'
scene.view_settings.view_transform = 'Filmic'
bpy.context.view_layer.update()

# ---- added for rendering (the .blend has no active camera and no usable light): camera, sun
cam_auto = bpy.data.cameras.new('AutoCamera')
cam_auto.lens = 50.0
cam_auto.sensor_width = 36.0
cam_auto.clip_end = 1000.0
ob_auto_camera = bpy.data.objects.new('AutoCamera', cam_auto)
scene.collection.objects.link(ob_auto_camera)
ob_auto_camera.location = (21.1218, -24.1692, 26.4164)
ob_auto_camera.rotation_euler = (1.09748, -7.21219e-08, 0.694738)
scene.camera = ob_auto_camera
light_auto_sun = bpy.data.lights.new('AutoSun', 'SUN')
light_auto_sun.energy = 3.0
light_auto_sun.angle = 0.0523599
ob_auto_sun = bpy.data.objects.new('AutoSun', light_auto_sun)
scene.collection.objects.link(ob_auto_sun)
ob_auto_sun.rotation_euler = (0.872665, 0.174533, 0.523599)
bpy.context.view_layer.update()
